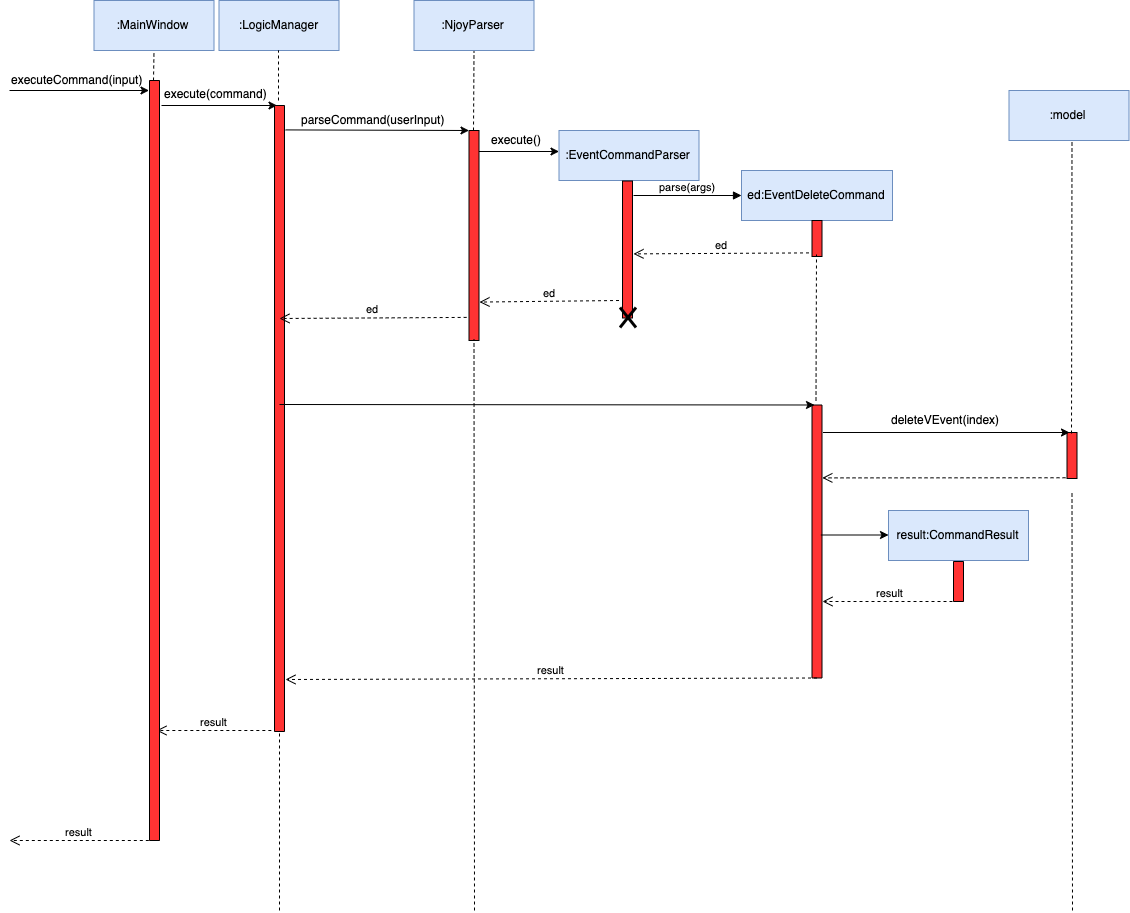

The diagram above was exported from draw.io. Its source (the exported page's mxGraphModel, read from the mxfile embedded in the PNG):
<mxGraphModel dx="3117" dy="1127" grid="1" gridSize="10" guides="1" tooltips="1" connect="1" arrows="1" fold="1" page="1" pageScale="1" pageWidth="1100" pageHeight="850" background="#ffffff" math="0" shadow="0">
  <root>
    <mxCell id="0" />
    <mxCell id="1" parent="0" />
    <mxCell id="2" value=":LogicManager" style="rounded=0;whiteSpace=wrap;html=1;fillColor=#dae8fc;strokeColor=#6c8ebf;" vertex="1" parent="1">
      <mxGeometry x="189.5" y="60" width="120" height="50" as="geometry" />
    </mxCell>
    <mxCell id="3" value="" style="endArrow=classic;html=1;entryX=0;entryY=0.75;entryDx=0;entryDy=0;" edge="1" target="6" parent="1">
      <mxGeometry width="50" height="50" relative="1" as="geometry">
        <mxPoint x="132" y="165" as="sourcePoint" />
        <mxPoint x="244.5" y="170" as="targetPoint" />
      </mxGeometry>
    </mxCell>
    <mxCell id="4" value="execute(command)&lt;br&gt;" style="text;html=1;resizable=0;points=[];autosize=1;align=left;verticalAlign=top;spacingTop=-4;" vertex="1" parent="1">
      <mxGeometry x="133" y="144" width="120" height="20" as="geometry" />
    </mxCell>
    <mxCell id="5" value="" style="endArrow=none;dashed=1;html=1;" edge="1" parent="1">
      <mxGeometry width="50" height="50" relative="1" as="geometry">
        <mxPoint x="249" y="160" as="sourcePoint" />
        <mxPoint x="249" y="110" as="targetPoint" />
      </mxGeometry>
    </mxCell>
    <mxCell id="6" value="" style="rounded=0;whiteSpace=wrap;html=1;rotation=90;fillColor=#FF3333;" vertex="1" parent="1">
      <mxGeometry x="-63" y="473" width="626" height="10" as="geometry" />
    </mxCell>
    <mxCell id="7" value="" style="endArrow=classic;html=1;exitX=0.039;exitY=-0.117;exitDx=0;exitDy=0;exitPerimeter=0;" edge="1" source="6" parent="1">
      <mxGeometry width="50" height="50" relative="1" as="geometry">
        <mxPoint x="264.5" y="200" as="sourcePoint" />
        <mxPoint x="439.5" y="190" as="targetPoint" />
      </mxGeometry>
    </mxCell>
    <mxCell id="8" value="parseCommand(userInput)" style="text;html=1;resizable=0;points=[];autosize=1;align=left;verticalAlign=top;spacingTop=-4;" vertex="1" parent="1">
      <mxGeometry x="269.5" y="170" width="160" height="20" as="geometry" />
    </mxCell>
    <mxCell id="9" value="" style="rounded=0;whiteSpace=wrap;html=1;rotation=90;fillColor=#FF3333;" vertex="1" parent="1">
      <mxGeometry x="339.5" y="290" width="210" height="10" as="geometry" />
    </mxCell>
    <mxCell id="10" value="" style="endArrow=none;dashed=1;html=1;" edge="1" parent="1">
      <mxGeometry width="50" height="50" relative="1" as="geometry">
        <mxPoint x="444" y="190" as="sourcePoint" />
        <mxPoint x="444.5" y="110" as="targetPoint" />
      </mxGeometry>
    </mxCell>
    <mxCell id="11" value=":NjoyParser" style="rounded=0;whiteSpace=wrap;html=1;fillColor=#dae8fc;strokeColor=#6c8ebf;" vertex="1" parent="1">
      <mxGeometry x="384.5" y="60" width="120" height="50" as="geometry" />
    </mxCell>
    <mxCell id="12" value="" style="endArrow=classic;html=1;exitX=0.1;exitY=0;exitDx=0;exitDy=0;exitPerimeter=0;" edge="1" source="9" parent="1">
      <mxGeometry width="50" height="50" relative="1" as="geometry">
        <mxPoint x="449.5" y="210" as="sourcePoint" />
        <mxPoint x="529.5" y="211" as="targetPoint" />
      </mxGeometry>
    </mxCell>
    <mxCell id="13" value=":EventCommandParser" style="rounded=0;whiteSpace=wrap;html=1;fillColor=#dae8fc;strokeColor=#6c8ebf;" vertex="1" parent="1">
      <mxGeometry x="529.5" y="190" width="140" height="50" as="geometry" />
    </mxCell>
    <mxCell id="14" value="" style="rounded=0;whiteSpace=wrap;html=1;rotation=90;fillColor=#FF3333;" vertex="1" parent="1">
      <mxGeometry x="529.5" y="304" width="137" height="10" as="geometry" />
    </mxCell>
    <mxCell id="15" value="ed" style="html=1;verticalAlign=bottom;endArrow=open;dashed=1;endSize=8;exitX=0.89;exitY=1.236;exitDx=0;exitDy=0;exitPerimeter=0;" edge="1" source="9" parent="1">
      <mxGeometry relative="1" as="geometry">
        <mxPoint x="439.5" y="380" as="sourcePoint" />
        <mxPoint x="249.99999999999955" y="378" as="targetPoint" />
      </mxGeometry>
    </mxCell>
    <mxCell id="16" value="ed" style="html=1;verticalAlign=bottom;endArrow=open;dashed=1;endSize=8;entryX=0.817;entryY=-0.05;entryDx=0;entryDy=0;entryPerimeter=0;" edge="1" target="9" parent="1">
      <mxGeometry relative="1" as="geometry">
        <mxPoint x="589.5" y="360" as="sourcePoint" />
        <mxPoint x="539.5" y="370" as="targetPoint" />
      </mxGeometry>
    </mxCell>
    <mxCell id="17" value="parse(args)" style="html=1;verticalAlign=bottom;endArrow=block;entryX=0;entryY=0.5;entryDx=0;entryDy=0;rounded=0;" edge="1" target="18" parent="1">
      <mxGeometry width="80" relative="1" as="geometry">
        <mxPoint x="604" y="255" as="sourcePoint" />
        <mxPoint x="729.5" y="260" as="targetPoint" />
      </mxGeometry>
    </mxCell>
    <mxCell id="18" value="ed:EventDeleteCommand" style="rounded=0;whiteSpace=wrap;html=1;fillColor=#dae8fc;strokeColor=#6c8ebf;" vertex="1" parent="1">
      <mxGeometry x="712" y="230" width="151" height="50" as="geometry" />
    </mxCell>
    <mxCell id="19" value="" style="rounded=0;whiteSpace=wrap;html=1;rotation=90;fillColor=#FF3333;" vertex="1" parent="1">
      <mxGeometry x="769.5" y="293" width="36" height="10" as="geometry" />
    </mxCell>
    <mxCell id="20" value="ed" style="html=1;verticalAlign=bottom;endArrow=open;dashed=1;endSize=8;entryX=0.532;entryY=-0.1;entryDx=0;entryDy=0;entryPerimeter=0;exitX=0.9;exitY=1.3;exitDx=0;exitDy=0;exitPerimeter=0;" edge="1" source="19" target="14" parent="1">
      <mxGeometry relative="1" as="geometry">
        <mxPoint x="769.5" y="311" as="sourcePoint" />
        <mxPoint x="659.5" y="311.60000000000014" as="targetPoint" />
      </mxGeometry>
    </mxCell>
    <mxCell id="21" value="" style="endArrow=none;dashed=1;html=1;" edge="1" parent="1">
      <mxGeometry width="50" height="50" relative="1" as="geometry">
        <mxPoint x="786.5" y="460" as="sourcePoint" />
        <mxPoint x="787" y="314" as="targetPoint" />
      </mxGeometry>
    </mxCell>
    <mxCell id="22" value="" style="shape=umlDestroy;whiteSpace=wrap;html=1;strokeWidth=3;" vertex="1" parent="1">
      <mxGeometry x="590.5" y="367" width="16" height="20" as="geometry" />
    </mxCell>
    <mxCell id="23" value="" style="rounded=0;whiteSpace=wrap;html=1;rotation=90;fillColor=#FF3333;" vertex="1" parent="1">
      <mxGeometry x="651" y="596" width="273" height="10" as="geometry" />
    </mxCell>
    <mxCell id="24" value="execute()" style="text;html=1;resizable=0;points=[];autosize=1;align=left;verticalAlign=top;spacingTop=-4;" vertex="1" parent="1">
      <mxGeometry x="459.5" y="190" width="70" height="20" as="geometry" />
    </mxCell>
    <mxCell id="25" value="" style="endArrow=classic;html=1;entryX=0;entryY=0.75;entryDx=0;entryDy=0;" edge="1" target="23" parent="1">
      <mxGeometry width="50" height="50" relative="1" as="geometry">
        <mxPoint x="249.99999999999955" y="463.9999999999998" as="sourcePoint" />
        <mxPoint x="339.4999999999998" y="471" as="targetPoint" />
      </mxGeometry>
    </mxCell>
    <mxCell id="26" value="deleteVEvent(index)" style="text;html=1;resizable=0;points=[];autosize=1;align=left;verticalAlign=top;spacingTop=-4;" vertex="1" parent="1">
      <mxGeometry x="859.5" y="470" width="120" height="20" as="geometry" />
    </mxCell>
    <mxCell id="27" value="" style="rounded=0;whiteSpace=wrap;html=1;rotation=90;fillColor=#FF3333;" vertex="1" parent="1">
      <mxGeometry x="1019.5" y="510" width="46" height="10" as="geometry" />
    </mxCell>
    <mxCell id="28" value="" style="endArrow=classic;html=1;entryX=0;entryY=0.75;entryDx=0;entryDy=0;" edge="1" target="27" parent="1">
      <mxGeometry width="50" height="50" relative="1" as="geometry">
        <mxPoint x="793.5" y="492" as="sourcePoint" />
        <mxPoint x="879.4999999999998" y="500.9999999999999" as="targetPoint" />
      </mxGeometry>
    </mxCell>
    <mxCell id="29" value="" style="endArrow=none;dashed=1;html=1;" edge="1" parent="1">
      <mxGeometry width="50" height="50" relative="1" as="geometry">
        <mxPoint x="1042" y="493" as="sourcePoint" />
        <mxPoint x="1042.5" y="200" as="targetPoint" />
      </mxGeometry>
    </mxCell>
    <mxCell id="30" value=":model" style="rounded=0;whiteSpace=wrap;html=1;fillColor=#dae8fc;strokeColor=#6c8ebf;" vertex="1" parent="1">
      <mxGeometry x="979.5" y="150" width="120" height="50" as="geometry" />
    </mxCell>
    <mxCell id="31" value="" style="html=1;verticalAlign=bottom;endArrow=open;dashed=1;endSize=8;entryX=0.267;entryY=-0.033;entryDx=0;entryDy=0;exitX=0.984;exitY=1.148;exitDx=0;exitDy=0;exitPerimeter=0;entryPerimeter=0;" edge="1" source="27" target="23" parent="1">
      <mxGeometry relative="1" as="geometry">
        <mxPoint x="1037.4999999999998" y="530.0000000000001" as="sourcePoint" />
        <mxPoint x="897.5000000000002" y="530.1" as="targetPoint" />
      </mxGeometry>
    </mxCell>
    <mxCell id="32" value="" style="endArrow=none;dashed=1;html=1;" edge="1" parent="1">
      <mxGeometry width="50" height="50" relative="1" as="geometry">
        <mxPoint x="1043" y="970" as="sourcePoint" />
        <mxPoint x="1042.5" y="552" as="targetPoint" />
      </mxGeometry>
    </mxCell>
    <mxCell id="33" value="result:CommandResult" style="rounded=0;whiteSpace=wrap;html=1;fillColor=#dae8fc;strokeColor=#6c8ebf;" vertex="1" parent="1">
      <mxGeometry x="859" y="570" width="140" height="50" as="geometry" />
    </mxCell>
    <mxCell id="34" value="" style="endArrow=classic;html=1;exitX=0.23;exitY=0.06;exitDx=0;exitDy=0;exitPerimeter=0;entryX=0;entryY=0.4;entryDx=0;entryDy=0;entryPerimeter=0;" edge="1" parent="1">
      <mxGeometry width="50" height="50" relative="1" as="geometry">
        <mxPoint x="791.3999999999992" y="594.5000000000005" as="sourcePoint" />
        <mxPoint x="859" y="594.5" as="targetPoint" />
      </mxGeometry>
    </mxCell>
    <mxCell id="35" value="" style="rounded=0;whiteSpace=wrap;html=1;rotation=90;fillColor=#FF3333;" vertex="1" parent="1">
      <mxGeometry x="909" y="636" width="40" height="10" as="geometry" />
    </mxCell>
    <mxCell id="36" value="result" style="html=1;verticalAlign=bottom;endArrow=open;dashed=1;endSize=8;exitX=1;exitY=0.5;exitDx=0;exitDy=0;" edge="1" source="35" parent="1">
      <mxGeometry relative="1" as="geometry">
        <mxPoint x="925.5000000000005" y="660" as="sourcePoint" />
        <mxPoint x="793.0000000000005" y="661" as="targetPoint" />
      </mxGeometry>
    </mxCell>
    <mxCell id="37" value="result" style="html=1;verticalAlign=bottom;endArrow=open;dashed=1;endSize=8;exitX=1;exitY=0.5;exitDx=0;exitDy=0;" edge="1" source="23" parent="1">
      <mxGeometry relative="1" as="geometry">
        <mxPoint x="781.3299999999999" y="744.4999999999998" as="sourcePoint" />
        <mxPoint x="256" y="738.9999999999998" as="targetPoint" />
      </mxGeometry>
    </mxCell>
    <mxCell id="38" value="" style="endArrow=none;dashed=1;html=1;" edge="1" parent="1">
      <mxGeometry width="50" height="50" relative="1" as="geometry">
        <mxPoint x="444.99999999999955" y="970" as="sourcePoint" />
        <mxPoint x="444.5" y="399.0000000000002" as="targetPoint" />
      </mxGeometry>
    </mxCell>
    <mxCell id="39" value="result" style="html=1;verticalAlign=bottom;endArrow=open;dashed=1;endSize=8;exitX=1;exitY=1.017;exitDx=0;exitDy=0;exitPerimeter=0;" edge="1" parent="1">
      <mxGeometry relative="1" as="geometry">
        <mxPoint x="241.82999999999947" y="790" as="sourcePoint" />
        <mxPoint x="127" y="790" as="targetPoint" />
      </mxGeometry>
    </mxCell>
    <mxCell id="40" value="" style="endArrow=none;dashed=1;html=1;entryX=1;entryY=0.5;entryDx=0;entryDy=0;" edge="1" target="6" parent="1">
      <mxGeometry width="50" height="50" relative="1" as="geometry">
        <mxPoint x="249.99999999999955" y="970" as="sourcePoint" />
        <mxPoint x="249.5" y="1120" as="targetPoint" />
      </mxGeometry>
    </mxCell>
    <mxCell id="41" value="" style="rounded=0;whiteSpace=wrap;html=1;direction=south;fillColor=#FF3333;" vertex="1" parent="1">
      <mxGeometry x="120" y="140" width="10" height="760" as="geometry" />
    </mxCell>
    <mxCell id="42" value="" style="endArrow=none;dashed=1;html=1;entryX=0.5;entryY=1;entryDx=0;entryDy=0;" edge="1" target="43" parent="1">
      <mxGeometry width="50" height="50" relative="1" as="geometry">
        <mxPoint x="124" y="140" as="sourcePoint" />
        <mxPoint x="124.5" y="115" as="targetPoint" />
      </mxGeometry>
    </mxCell>
    <mxCell id="43" value=":MainWindow" style="rounded=0;whiteSpace=wrap;html=1;fillColor=#dae8fc;strokeColor=#6c8ebf;" vertex="1" parent="1">
      <mxGeometry x="64.5" y="60" width="120" height="50" as="geometry" />
    </mxCell>
    <mxCell id="44" value="result" style="html=1;verticalAlign=bottom;endArrow=open;dashed=1;endSize=8;exitX=1;exitY=1.017;exitDx=0;exitDy=0;exitPerimeter=0;" edge="1" parent="1">
      <mxGeometry relative="1" as="geometry">
        <mxPoint x="119.32999999999947" y="900" as="sourcePoint" />
        <mxPoint x="-20.000000000000455" y="900" as="targetPoint" />
      </mxGeometry>
    </mxCell>
    <mxCell id="45" value="" style="endArrow=classic;html=1;" edge="1" parent="1">
      <mxGeometry width="50" height="50" relative="1" as="geometry">
        <mxPoint x="-20.000000000000455" y="150" as="sourcePoint" />
        <mxPoint x="119.5" y="150" as="targetPoint" />
      </mxGeometry>
    </mxCell>
    <mxCell id="46" value="executeCommand(input)" style="text;html=1;resizable=0;points=[];autosize=1;align=left;verticalAlign=top;spacingTop=-4;" vertex="1" parent="1">
      <mxGeometry x="-20.5" y="130" width="150" height="10" as="geometry" />
    </mxCell>
  </root>
</mxGraphModel>